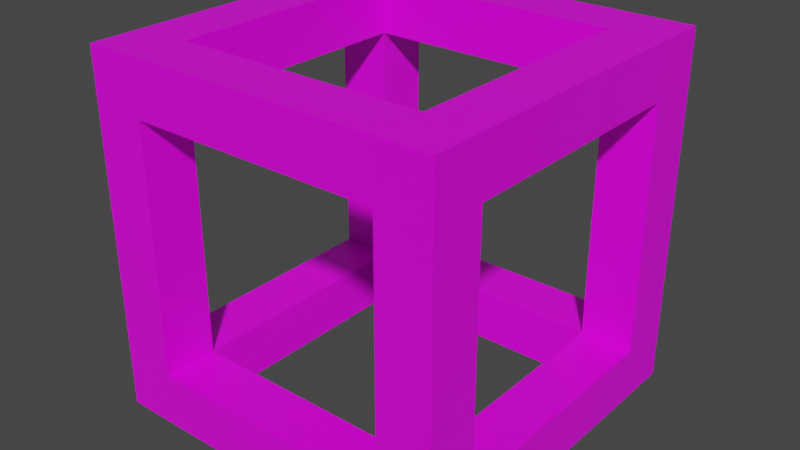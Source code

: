# Source: stoneBox.blend  (saved by Blender 2.90.8; exported with 4.5.12 LTS)
import bpy
from mathutils import Matrix  # noqa: F401  (used for matrix-valued properties, if any)

bpy.ops.wm.read_factory_settings(use_empty=True)
scene = bpy.context.scene
scene.name = 'Scene'

# ---- collections
col_collection = bpy.data.collections.new('Collection'); scene.collection.children.link(col_collection)

# ---- images (referenced by path relative to the original .blend; pixels are not part of the script)
import os
ASSET_DIR = os.environ.get("B2B_ASSET_DIR", "")  # directory of the original .blend (textures are referenced by path, not embedded)
HERE = os.path.dirname(os.path.abspath(__file__))  # packed textures are extracted next to this script under _unpacked/

def load_image(name, relpath, width, height, colorspace="sRGB"):
    """Load a texture the original file referenced (path relative to the .blend, or extracted next to this script)."""
    p = next((c for c in (os.path.join(HERE, relpath), os.path.join(ASSET_DIR, relpath)) if relpath and os.path.exists(c)), "")
    if p:
        img = bpy.data.images.load(p, check_existing=True)
        img.name = name
    else:  # same state as the original file: an image datablock whose file is absent (Cycles renders it pink)
        img = bpy.data.images.new(name, width, height)
        img.source = "FILE"
        img.filepath = "//" + (relpath or name)
    img.colorspace_settings.name = colorspace
    return img
img_hungrytexture_png = load_image('hungryTexture.png', 'hungryTexture.png', 1024, 1024, 'sRGB')

# ---- materials (node trees are filled in below, after node groups)
mat_material = bpy.data.materials.new('Material')
mat_material.alpha_threshold = 0.0
mat_material.use_transparent_shadow = False
mat_material.line_color = (0.0, 0.0, 0.0, 1.0)

# ---- material node trees
mat_material.use_nodes = True; mat_material.node_tree.nodes.clear()
_N = mat_material.node_tree.nodes; _L = mat_material.node_tree.links
n0 = _N.new('ShaderNodeOutputMaterial'); n0.name = 'Material Output'; n0.location = (300, 300)
n1 = _N.new('ShaderNodeBsdfPrincipled'); n1.name = 'Principled BSDF'; n1.location = (10, 300)
n1.distribution = 'GGX'
n1.subsurface_method = 'BURLEY'
n1.inputs[2].default_value = 0.4
n1.inputs[3].default_value = 1.45
n1.inputs[27].default_value = (0.0, 0.0, 0.0, 1.0)
n1.inputs[28].default_value = 1.0
n2 = _N.new('ShaderNodeTexImage'); n2.name = 'Image Texture'; n2.location = (-280, 270)
n2.image = img_hungrytexture_png
_L.new(n1.outputs[0], n0.inputs[0])
_L.new(n2.outputs[0], n1.inputs[0])
n0.is_active_output = True

# ---- world
world_world = bpy.data.worlds.new('World'); scene.world = world_world
world_world.use_nodes = True; world_world.node_tree.nodes.clear()
_N = world_world.node_tree.nodes; _L = world_world.node_tree.links
n0 = _N.new('ShaderNodeOutputWorld'); n0.name = 'World Output'; n0.location = (300, 300)
n1 = _N.new('ShaderNodeBackground'); n1.name = 'Background'; n1.location = (10, 300)
n1.inputs[0].default_value = (0.05088, 0.05088, 0.05088, 1.0)
_L.new(n1.outputs[0], n0.inputs[0])
n0.is_active_output = True
world_world.color = (0.05088, 0.05088, 0.05088)
world_world.use_sun_shadow = False
world_world.sun_shadow_jitter_overblur = 0.0

# ---- meshes
me_cube = bpy.data.meshes.new('Cube')
me_cube.from_pydata([(0.9983, 1.008, 0.9983), (0.9983, 1.008, -0.9983), (0.9983, -1.002, 0.9983), (0.9983, -1.002, -0.9983), (-0.9983, 1.008, 0.9983), (-0.9983, 1.008, -0.9983), (-0.9983, -1.002, 0.9983), (-0.9983, -1.002, -0.9983), (-0.9983, 0.7011, -0.9983), (-0.9983, -0.7001, -0.9983), (0.9983, 0.7011, 0.9983), (0.9983, -0.7001, 0.9983), (-0.9983, -0.7001, 0.9983), (-0.9983, 0.7011, 0.9983), (0.9983, -0.7001, -0.9983), (0.9983, 0.7011, -0.9983), (0.9983, 1.008, 0.6984), (0.9983, 1.008, -0.6987), (-0.9983, -1.002, -0.6987), (-0.9983, -1.002, 0.6984), (0.9983, -1.002, 0.6984), (0.9983, -1.002, -0.6987), (-0.9983, 1.008, 0.6984), (-0.9983, 1.008, -0.6987), (0.9983, 0.7011, 0.6984), (0.9983, 0.7011, -0.6987), (0.9983, -0.7001, 0.6984), (0.9983, -0.7001, -0.6987), (-0.9983, -0.7001, 0.6984), (-0.9983, -0.7001, -0.6987), (-0.9983, 0.7011, 0.6984), (-0.9983, 0.7011, -0.6987), (0.7025, 1.008, -0.9983), (-0.6946, 1.008, -0.9983), (0.7025, -1.002, 0.9983), (-0.6946, -1.002, 0.9983), (-0.6946, -1.002, -0.9983), (0.7025, -1.002, -0.9983), (-0.6946, 1.008, 0.9983), (0.7025, 1.008, 0.9983), (0.7025, 0.7011, -0.9983), (-0.6946, 0.7011, -0.9983), (0.7025, -0.7001, -0.9983), (-0.6946, -0.7001, -0.9983), (-0.6946, 0.7011, 0.9983), (0.7025, 0.7011, 0.9983), (-0.6946, -0.7001, 0.9983), (0.7025, -0.7001, 0.9983), (-0.6946, 1.008, -0.6987), (0.7025, 1.008, -0.6987), (-0.6946, 1.008, 0.6984), (0.7025, 1.008, 0.6984), (0.7025, -1.002, -0.6987), (-0.6946, -1.002, -0.6987), (0.7025, -1.002, 0.6984), (-0.6946, -1.002, 0.6984), (-0.6967, -0.7001, -0.6987), (0.702, -0.7001, -0.6987), (-0.6986, -0.7001, 0.6984), (0.7025, -0.7001, 0.698), (-0.6946, 0.7011, 0.6984), (-0.6946, 0.7045, -0.6987), (0.7009, 0.7011, -0.6987), (0.7025, 0.7011, 0.6986)], [], [(34, 47, 35), (36, 53, 7), (4, 22, 13), (42, 14, 37), (14, 27, 3), (39, 51, 38), (2, 20, 11), (25, 27, 14), (36, 7, 43), (9, 8, 43), (19, 6, 12), (8, 9, 31), (38, 4, 44), (13, 12, 44), (13, 28, 12), (28, 19, 12), (28, 13, 30), (20, 21, 26), (26, 11, 20), (14, 15, 25), (0, 51, 39), (16, 17, 51), (21, 3, 27), (26, 21, 27), (23, 5, 31), (22, 23, 30), (18, 7, 53), (21, 20, 52), (36, 37, 52), (6, 55, 35), (52, 53, 36), (48, 33, 23), (16, 51, 0), (11, 34, 2), (10, 39, 45), (11, 10, 47), (43, 42, 37), (5, 33, 41), (36, 43, 37), (50, 38, 51), (9, 43, 7), (8, 41, 43), (19, 55, 6), (54, 52, 20), (47, 34, 11), (46, 47, 35), (38, 50, 4), (22, 4, 50), (50, 48, 22), (22, 48, 23), (33, 5, 23), (4, 13, 44), (30, 13, 22), (23, 31, 30), (8, 31, 5), (8, 5, 41), (46, 44, 12), (6, 35, 46), (12, 6, 46), (10, 45, 47), (39, 10, 0), (39, 38, 45), (44, 45, 38), (17, 1, 49), (32, 49, 1), (33, 49, 32), (33, 48, 49), (17, 49, 51), (24, 25, 16), (16, 25, 17), (11, 26, 10), (24, 10, 26), (25, 15, 17), (17, 15, 1), (24, 16, 10), (10, 16, 0), (52, 37, 21), (3, 21, 37), (54, 20, 34), (20, 2, 34), (19, 18, 55), (18, 53, 55), (35, 55, 34), (54, 34, 55), (9, 29, 31), (28, 29, 19), (19, 29, 18), (29, 9, 18), (7, 18, 9), (40, 14, 42), (15, 14, 40), (40, 41, 33), (33, 32, 40), (37, 14, 3), (40, 32, 15), (1, 15, 32), (43, 53, 36), (29, 43, 9), (29, 56, 43), (43, 56, 53), (52, 56, 53), (52, 27, 21), (27, 42, 14), (57, 56, 52), (56, 57, 42), (43, 56, 42), (52, 57, 27), (42, 27, 57), (53, 56, 29), (18, 53, 29), (29, 28, 56), (56, 55, 53), (55, 28, 19), (46, 28, 12), (46, 55, 35), (46, 58, 28), (56, 28, 58), (56, 58, 55), (46, 58, 55), (47, 26, 11), (47, 54, 34), (54, 57, 52), (57, 26, 27), (47, 59, 54), (47, 59, 26), (57, 59, 26), (57, 54, 59), (46, 59, 47), (55, 59, 54), (58, 59, 55), (46, 59, 58), (38, 60, 50), (60, 38, 44), (60, 44, 13), (60, 13, 30), (58, 60, 30), (58, 28, 30), (58, 44, 46), (58, 44, 60), (60, 31, 30), (50, 60, 48), (41, 31, 8), (41, 48, 33), (41, 61, 31), (41, 61, 48), (60, 61, 48), (60, 61, 31), (56, 31, 29), (61, 56, 31), (56, 61, 43), (61, 41, 43), (49, 40, 32), (25, 40, 15), (57, 40, 42), (25, 57, 27), (40, 25, 62), (57, 25, 62), (57, 62, 40), (62, 49, 40), (51, 49, 62), (24, 62, 25), (61, 49, 48), (61, 62, 49), (61, 62, 41), (41, 62, 40), (45, 24, 10), (51, 45, 39), (24, 45, 63), (45, 51, 63), (62, 63, 51), (62, 24, 63), (63, 47, 45), (47, 63, 59), (24, 59, 63), (59, 24, 26), (63, 50, 51), (63, 60, 50), (45, 60, 63), (44, 60, 45)])
_uv = me_cube.uv_layers.new(name='UVMap')
_uv.uv.foreach_set('vector', [0.6458, 0.4528, 0.6458, 0.4641, 0.6052, 0.4528, 0.6055, 0.4518, 0.6055, 0.4644, 0.5965, 0.4518, 0.5973, 0.5257, 0.5973, 0.5143, 0.6054, 0.5257, 0.6461, 0.5157, 0.6568, 0.5157, 0.6461, 0.5256, 0.5963, 0.5148, 0.6053, 0.5148, 0.5963, 0.5266, 0.6449, 0.4517, 0.6449, 0.4652, 0.6052, 0.4517, 0.6565, 0.5266, 0.6455, 0.5266, 0.6565, 0.5148, 0.6053, 0.4642, 0.6053, 0.5148, 0.5963, 0.5148, 0.6056, 0.5256, 0.5968, 0.5256, 0.6056, 0.5157, 0.5968, 0.5157, 0.5969, 0.4642, 0.6056, 0.5157, 0.6567, 0.5143, 0.6567, 0.5257, 0.6457, 0.5257, 0.6054, 0.4527, 0.6457, 0.4527, 0.6054, 0.4643, 0.6052, 0.5249, 0.5966, 0.5249, 0.6052, 0.5146, 0.5966, 0.5146, 0.5964, 0.4643, 0.6052, 0.5146, 0.6054, 0.5257, 0.6457, 0.5143, 0.6457, 0.5257, 0.6457, 0.5143, 0.6567, 0.5143, 0.6457, 0.5257, 0.6457, 0.5143, 0.6054, 0.5257, 0.6054, 0.5143, 0.6455, 0.5266, 0.6053, 0.5266, 0.6455, 0.5148, 0.6455, 0.5148, 0.6565, 0.5148, 0.6455, 0.5266, 0.5963, 0.5148, 0.5963, 0.4642, 0.6053, 0.4642, 0.6557, 0.4517, 0.6449, 0.4652, 0.6449, 0.4517, 0.6557, 0.4652, 0.6557, 0.5149, 0.6449, 0.4652, 0.6053, 0.5266, 0.5963, 0.5266, 0.6053, 0.5148, 0.6455, 0.5148, 0.6053, 0.5266, 0.6053, 0.5148, 0.5973, 0.4643, 0.5973, 0.4527, 0.6054, 0.4643, 0.5973, 0.5143, 0.5973, 0.4643, 0.6054, 0.5143, 0.5965, 0.4644, 0.5965, 0.4518, 0.6055, 0.4644, 0.6566, 0.4644, 0.6566, 0.5148, 0.6452, 0.4644, 0.6055, 0.4518, 0.6452, 0.4523, 0.6452, 0.4644, 0.5965, 0.527, 0.6055, 0.5148, 0.6055, 0.527, 0.6452, 0.4644, 0.6055, 0.4644, 0.6055, 0.4518, 0.6052, 0.5149, 0.6052, 0.5265, 0.5959, 0.5149, 0.6557, 0.4652, 0.6449, 0.4652, 0.6557, 0.4517, 0.6566, 0.4641, 0.6458, 0.4528, 0.6566, 0.4528, 0.6566, 0.5146, 0.6458, 0.5249, 0.6458, 0.5146, 0.6566, 0.4641, 0.6566, 0.5146, 0.6458, 0.4641, 0.6056, 0.5157, 0.6461, 0.5157, 0.6461, 0.5256, 0.5968, 0.4526, 0.6056, 0.4526, 0.6056, 0.4642, 0.6056, 0.5256, 0.6056, 0.5157, 0.6461, 0.5256, 0.6052, 0.4652, 0.6052, 0.4517, 0.6449, 0.4652, 0.5968, 0.5157, 0.6056, 0.5157, 0.5968, 0.5256, 0.5969, 0.4642, 0.6056, 0.4642, 0.6056, 0.5157, 0.5965, 0.5148, 0.6055, 0.5148, 0.5965, 0.527, 0.6452, 0.5148, 0.6452, 0.4644, 0.6566, 0.5148, 0.6458, 0.4641, 0.6458, 0.4528, 0.6566, 0.4641, 0.646, 0.4641, 0.6052, 0.4641, 0.6052, 0.4528, 0.6052, 0.4517, 0.6052, 0.4652, 0.5959, 0.4518, 0.5959, 0.4652, 0.5959, 0.4518, 0.6052, 0.4652, 0.6052, 0.4652, 0.6052, 0.5149, 0.5959, 0.4652, 0.5959, 0.4652, 0.6052, 0.5149, 0.5959, 0.5149, 0.6052, 0.5265, 0.5959, 0.5265, 0.5959, 0.5149, 0.5966, 0.5249, 0.5966, 0.5146, 0.6052, 0.5146, 0.6054, 0.5143, 0.6054, 0.5257, 0.5973, 0.5143, 0.5973, 0.4643, 0.6054, 0.4643, 0.6054, 0.5143, 0.6054, 0.4527, 0.6054, 0.4643, 0.5973, 0.4527, 0.5968, 0.4642, 0.5968, 0.4526, 0.6056, 0.4642, 0.6052, 0.4641, 0.6052, 0.5146, 0.5964, 0.4643, 0.6052, 0.4528, 0.5968, 0.4638, 0.6052, 0.4641, 0.5964, 0.4641, 0.5964, 0.4532, 0.6052, 0.4528, 0.6566, 0.5146, 0.6458, 0.5146, 0.6458, 0.4641, 0.6458, 0.5249, 0.6566, 0.5146, 0.6566, 0.5249, 0.6458, 0.5249, 0.6052, 0.5249, 0.6458, 0.5146, 0.6052, 0.5146, 0.6458, 0.5146, 0.6052, 0.5249, 0.6557, 0.5149, 0.6557, 0.5265, 0.6449, 0.5149, 0.6449, 0.5265, 0.6449, 0.5149, 0.6557, 0.5265, 0.6052, 0.5265, 0.6449, 0.5149, 0.6449, 0.5265, 0.6052, 0.5265, 0.6052, 0.5149, 0.6449, 0.5149, 0.6557, 0.5149, 0.6449, 0.5149, 0.6449, 0.4652, 0.6455, 0.4642, 0.6053, 0.4642, 0.6455, 0.4517, 0.6455, 0.4517, 0.6053, 0.4642, 0.6053, 0.4517, 0.6565, 0.5148, 0.6455, 0.5148, 0.6565, 0.4642, 0.6455, 0.4642, 0.6565, 0.4642, 0.6455, 0.5148, 0.6053, 0.4642, 0.5963, 0.4642, 0.6053, 0.4517, 0.6053, 0.4517, 0.5963, 0.4642, 0.5963, 0.4517, 0.6455, 0.4642, 0.6455, 0.4517, 0.6565, 0.4642, 0.6565, 0.4642, 0.6455, 0.4517, 0.6565, 0.4517, 0.6452, 0.4644, 0.6452, 0.4523, 0.6566, 0.4644, 0.6566, 0.4523, 0.6566, 0.4644, 0.6452, 0.4523, 0.6452, 0.5148, 0.6566, 0.5148, 0.6452, 0.527, 0.6566, 0.5148, 0.6566, 0.527, 0.6452, 0.527, 0.5965, 0.4644, 0.5965, 0.5148, 0.6055, 0.4644, 0.5965, 0.5148, 0.6055, 0.5148, 0.6055, 0.4644, 0.6055, 0.527, 0.6055, 0.5148, 0.6452, 0.527, 0.6452, 0.5148, 0.6452, 0.527, 0.6055, 0.5148, 0.6457, 0.4527, 0.6457, 0.4643, 0.6054, 0.4643, 0.6457, 0.5143, 0.6457, 0.4643, 0.6567, 0.5143, 0.6567, 0.5143, 0.6457, 0.4643, 0.6567, 0.4643, 0.6457, 0.4643, 0.6457, 0.4527, 0.6567, 0.4643, 0.6567, 0.4527, 0.6567, 0.4643, 0.6457, 0.4527, 0.6461, 0.4643, 0.6568, 0.5157, 0.6461, 0.5157, 0.6568, 0.4642, 0.6568, 0.5157, 0.6461, 0.4642, 0.646, 0.464, 0.6056, 0.4642, 0.6056, 0.4526, 0.6056, 0.4526, 0.6459, 0.4526, 0.646, 0.464, 0.6461, 0.5256, 0.6568, 0.5157, 0.6568, 0.5256, 0.6461, 0.4643, 0.6461, 0.4526, 0.6568, 0.4642, 0.6568, 0.4526, 0.6568, 0.4642, 0.6461, 0.4526, 0.6318, 0.4529, 0.6318, 0.4529, 0.6318, 0.4529, 0.6318, 0.4529, 0.6318, 0.4529, 0.6318, 0.4529, 0.6318, 0.4529, 0.6318, 0.4529, 0.6318, 0.4529, 0.6318, 0.4529, 0.6318, 0.4529, 0.6318, 0.4529, 0.6037, 0.5161, 0.6037, 0.5161, 0.6037, 0.5161, 0.6318, 0.4529, 0.6318, 0.4529, 0.6318, 0.4529, 0.6318, 0.4529, 0.6318, 0.4529, 0.6318, 0.4529, 0.6037, 0.5161, 0.6037, 0.5161, 0.6037, 0.5161, 0.6037, 0.5161, 0.6037, 0.5161, 0.6037, 0.5161, 0.6037, 0.5161, 0.6037, 0.5161, 0.6037, 0.5161, 0.6318, 0.4529, 0.6318, 0.4529, 0.6318, 0.4529, 0.6318, 0.4529, 0.6318, 0.4529, 0.6318, 0.4529, 0.6318, 0.4529, 0.6318, 0.4529, 0.6318, 0.4529, 0.6318, 0.4529, 0.6318, 0.4529, 0.6318, 0.4529, 0.6037, 0.5161, 0.6037, 0.5161, 0.6037, 0.5161, 0.6037, 0.5161, 0.6037, 0.5161, 0.6037, 0.5161, 0.6318, 0.4529, 0.6318, 0.4529, 0.6318, 0.4529, 0.6318, 0.4529, 0.6318, 0.4529, 0.6318, 0.4529, 0.6318, 0.4529, 0.6318, 0.4529, 0.6318, 0.4529, 0.6318, 0.4529, 0.6318, 0.4529, 0.6318, 0.4529, 0.6037, 0.5161, 0.6037, 0.5161, 0.6037, 0.5161, 0.6037, 0.5161, 0.6037, 0.5161, 0.6037, 0.5161, 0.6318, 0.4529, 0.6318, 0.4529, 0.6318, 0.4529, 0.6318, 0.4529, 0.6318, 0.4529, 0.6318, 0.4529, 0.6318, 0.4529, 0.6318, 0.4529, 0.6318, 0.4529, 0.6037, 0.5161, 0.6037, 0.5161, 0.6037, 0.5161, 0.6019, 0.4918, 0.6019, 0.4918, 0.6019, 0.4918, 0.6318, 0.4529, 0.6318, 0.4529, 0.6318, 0.4529, 0.6318, 0.4529, 0.6318, 0.4529, 0.6318, 0.4529, 0.6019, 0.4918, 0.6019, 0.4918, 0.6019, 0.4918, 0.6037, 0.5161, 0.6037, 0.5161, 0.6037, 0.5161, 0.6037, 0.5161, 0.6037, 0.5161, 0.6037, 0.5161, 0.6037, 0.5161, 0.6037, 0.5161, 0.6037, 0.5161, 0.6037, 0.5161, 0.6037, 0.5161, 0.6037, 0.5161, 0.6037, 0.5161, 0.6037, 0.5161, 0.6037, 0.5161, 0.6318, 0.4529, 0.6318, 0.4529, 0.6318, 0.4529, 0.6318, 0.4529, 0.6318, 0.4529, 0.6318, 0.4529, 0.6318, 0.4529, 0.6318, 0.4529, 0.6318, 0.4529, 0.6318, 0.4529, 0.6318, 0.4529, 0.6318, 0.4529, 0.6034, 0.4856, 0.6034, 0.4856, 0.6034, 0.4856, 0.6034, 0.4856, 0.6034, 0.4856, 0.6034, 0.4856, 0.6037, 0.5161, 0.6037, 0.5161, 0.6037, 0.5161, 0.6034, 0.4856, 0.6034, 0.4856, 0.6034, 0.4856, 0.6037, 0.5161, 0.6037, 0.5161, 0.6037, 0.5161, 0.6037, 0.5161, 0.6037, 0.5161, 0.6037, 0.5161, 0.6318, 0.4529, 0.6318, 0.4529, 0.6318, 0.4529, 0.6318, 0.4529, 0.6318, 0.4529, 0.6318, 0.4529, 0.6318, 0.4529, 0.6318, 0.4529, 0.6318, 0.4529, 0.6318, 0.4529, 0.6318, 0.4529, 0.6318, 0.4529, 0.6037, 0.5161, 0.6037, 0.5161, 0.6037, 0.5161, 0.6037, 0.5161, 0.6037, 0.5161, 0.6037, 0.5161, 0.6037, 0.5161, 0.6037, 0.5161, 0.6037, 0.5161, 0.6037, 0.5161, 0.6037, 0.5161, 0.6037, 0.5161, 0.6037, 0.5161, 0.6037, 0.5161, 0.6037, 0.5161, 0.6037, 0.5161, 0.6037, 0.5161, 0.6037, 0.5161, 0.6318, 0.4529, 0.6318, 0.4529, 0.6318, 0.4529, 0.6318, 0.4529, 0.6318, 0.4529, 0.6318, 0.4529, 0.6037, 0.5161, 0.6037, 0.5161, 0.6037, 0.5161, 0.6037, 0.5161, 0.6037, 0.5161, 0.6037, 0.5161, 0.6318, 0.4529, 0.6318, 0.4529, 0.6318, 0.4529, 0.6037, 0.5161, 0.6037, 0.5161, 0.6037, 0.5161, 0.6037, 0.5161, 0.6037, 0.5161, 0.6037, 0.5161, 0.6318, 0.4529, 0.6318, 0.4529, 0.6318, 0.4529, 0.6037, 0.5161, 0.6037, 0.5161, 0.6037, 0.5161, 0.6037, 0.5161, 0.6037, 0.5161, 0.6037, 0.5161, 0.6037, 0.5161, 0.6037, 0.5161, 0.6037, 0.5161, 0.6037, 0.5161, 0.6037, 0.5161, 0.6037, 0.5161, 0.6037, 0.5161, 0.6037, 0.5161, 0.6037, 0.5161, 0.6037, 0.5161, 0.6037, 0.5161, 0.6037, 0.5161, 0.6318, 0.4529, 0.6318, 0.4529, 0.6318, 0.4529, 0.6318, 0.4529, 0.6318, 0.4529, 0.6318, 0.4529, 0.6318, 0.4529, 0.6318, 0.4529, 0.6318, 0.4529, 0.6318, 0.4529, 0.6318, 0.4529, 0.6318, 0.4529, 0.6037, 0.5161, 0.6037, 0.5161, 0.6037, 0.5161, 0.6037, 0.5161, 0.6037, 0.5161, 0.6037, 0.5161, 0.6037, 0.5161, 0.6037, 0.5161, 0.6037, 0.5161, 0.6037, 0.5161, 0.6037, 0.5161, 0.6037, 0.5161, 0.6037, 0.5161, 0.6037, 0.5161, 0.6037, 0.5161, 0.6037, 0.5161, 0.6037, 0.5161, 0.6037, 0.5161, 0.6034, 0.4856, 0.6034, 0.4856, 0.6034, 0.4856, 0.6034, 0.4856, 0.6034, 0.4856, 0.6034, 0.4856, 0.6037, 0.5161, 0.6037, 0.5161, 0.6037, 0.5161, 0.6037, 0.5161, 0.6037, 0.5161, 0.6037, 0.5161])
me_cube.materials.append(mat_material)
me_cube.use_remesh_preserve_volume = False
me_cube.use_remesh_preserve_attributes = False
me_cube.use_mirror_vertex_groups = False
me_cube.update()

# ---- objects
ob_cube = bpy.data.objects.new('Cube', me_cube)

# ---- transforms, parenting, visibility, modifiers, constraints
ob_cube.location = (0.0, 0.0, 0.0)
ob_cube.lock_rotations_4d = False
ob_cube.empty_display_type = 'ARROWS'
ob_cube.lineart.crease_threshold = 0.0

# ---- collection membership
col_collection.objects.link(ob_cube)

# ---- scene / render settings (as saved in the file)
scene.frame_start = 1; scene.frame_end = 250; scene.frame_set(1)
scene.render.engine = 'BLENDER_EEVEE_NEXT'
scene.cycles.use_denoising = False
scene.cycles.samples = 128
scene.cycles.sampling_pattern = 'TABULATED_SOBOL'
scene.cycles.use_adaptive_sampling = False
scene.cycles.use_light_tree = False
scene.view_settings.view_transform = 'Filmic'
bpy.context.view_layer.update()

# ---- added for rendering (the .blend has no active camera and no usable light): camera, sun
cam_auto = bpy.data.cameras.new('AutoCamera')
cam_auto.lens = 50.0
cam_auto.sensor_width = 36.0
cam_auto.clip_end = 1000.0
ob_auto_camera = bpy.data.objects.new('AutoCamera', cam_auto)
scene.collection.objects.link(ob_auto_camera)
ob_auto_camera.location = (3.20655, -3.84469, 2.56524)
ob_auto_camera.rotation_euler = (1.09748, -7.21219e-08, 0.694738)
scene.camera = ob_auto_camera
light_auto_sun = bpy.data.lights.new('AutoSun', 'SUN')
light_auto_sun.energy = 3.0
light_auto_sun.angle = 0.0523599
ob_auto_sun = bpy.data.objects.new('AutoSun', light_auto_sun)
scene.collection.objects.link(ob_auto_sun)
ob_auto_sun.rotation_euler = (0.872665, 0.174533, 0.523599)
bpy.context.view_layer.update()
